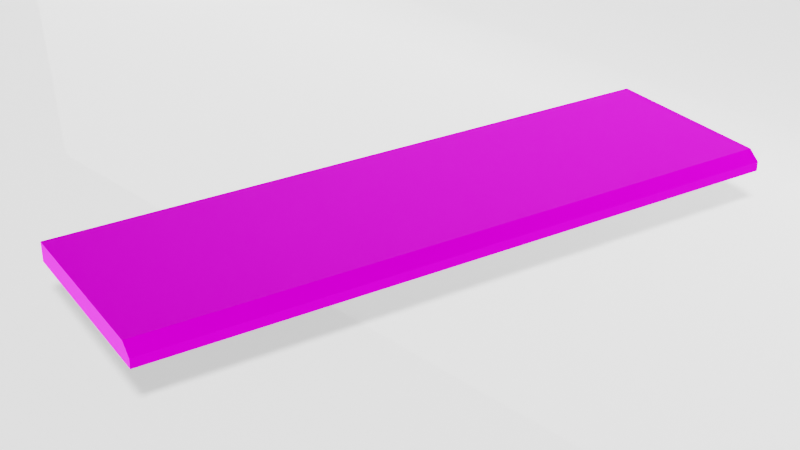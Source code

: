 # Source: Blues_pivnichno_slobidske_Gb4_seamless_4.blend  (saved by Blender 4.2.66; exported with 4.5.12 LTS)
import bpy
from mathutils import Matrix  # noqa: F401  (used for matrix-valued properties, if any)

bpy.ops.wm.read_factory_settings(use_empty=True)
scene = bpy.context.scene
scene.name = 'Scene'

# ---- collections
col_collection = bpy.data.collections.new('Collection'); scene.collection.children.link(col_collection)

# ---- images (referenced by path relative to the original .blend; pixels are not part of the script)
import os
ASSET_DIR = os.environ.get("B2B_ASSET_DIR", "")  # directory of the original .blend (textures are referenced by path, not embedded)
HERE = os.path.dirname(os.path.abspath(__file__))  # packed textures are extracted next to this script under _unpacked/

def load_image(name, relpath, width, height, colorspace="sRGB"):
    """Load a texture the original file referenced (path relative to the .blend, or extracted next to this script)."""
    p = next((c for c in (os.path.join(HERE, relpath), os.path.join(ASSET_DIR, relpath)) if relpath and os.path.exists(c)), "")
    if p:
        img = bpy.data.images.load(p, check_existing=True)
        img.name = name
    else:  # same state as the original file: an image datablock whose file is absent (Cycles renders it pink)
        img = bpy.data.images.new(name, width, height)
        img.source = "FILE"
        img.filepath = "//" + (relpath or name)
    img.colorspace_settings.name = colorspace
    return img
img_blues_pivnichno_slobidske_gb4_seamless_x4_jpg_001 = load_image('Blues_pivnichno_slobidske_Gb4_seamless_x4.jpg.001', 'Blues_pivnichno_slobidske_Gb4_seamless_x4.jpg', 1024, 1024, 'sRGB')

# ---- materials (node trees are filled in below, after node groups)
mat_002 = bpy.data.materials.new('Материал.002')
mat_material = bpy.data.materials.new('Material')
mat_material_001 = bpy.data.materials.new('Material.001')

# ---- node groups
ng_auto_smooth = bpy.data.node_groups.new('Auto Smooth', 'GeometryNodeTree')
_s = ng_auto_smooth.interface.new_socket(name='Geometry', in_out='OUTPUT', socket_type='NodeSocketGeometry')
_s = ng_auto_smooth.interface.new_socket(name='Geometry', in_out='INPUT', socket_type='NodeSocketGeometry')
_s = ng_auto_smooth.interface.new_socket(name='Angle', in_out='INPUT', socket_type='NodeSocketFloat')
_s.subtype = 'ANGLE'
_s.min_value = 0.0
_s.max_value = 3.142
ng_auto_smooth.is_modifier = True
_N = ng_auto_smooth.nodes; _L = ng_auto_smooth.links
n0 = _N.new('NodeGroupOutput'); n0.name = 'Group Output'; n0.location = (480, -100)
n1 = _N.new('NodeGroupInput'); n1.name = 'Group Input'; n1.location = (-420, -300)
n2 = _N.new('NodeGroupInput'); n2.name = 'Group Input.001'; n2.location = (-60, -100)
n3 = _N.new('GeometryNodeSetShadeSmooth'); n3.name = 'Set Shade Smooth'; n3.location = (120, -100)
n3.domain = 'EDGE'
n4 = _N.new('GeometryNodeSetShadeSmooth'); n4.name = 'Set Shade Smooth.001'; n4.location = (300, -100)
n5 = _N.new('GeometryNodeInputMeshEdgeAngle'); n5.name = 'Edge Angle'; n5.location = (-420, -220)
n6 = _N.new('GeometryNodeInputEdgeSmooth'); n6.name = 'Is Edge Smooth'; n6.location = (-60, -160)
n7 = _N.new('GeometryNodeInputShadeSmooth'); n7.name = 'Is Face Smooth'; n7.location = (-240, -340)
n8 = _N.new('FunctionNodeBooleanMath'); n8.name = 'Boolean Math'; n8.location = (-60, -220)
n9 = _N.new('FunctionNodeCompare'); n9.name = 'Compare'; n9.location = (-240, -180)
n9.operation = 'LESS_EQUAL'
_L.new(n5.outputs[0], n9.inputs[0])
_L.new(n4.outputs[0], n0.inputs[0])
_L.new(n1.outputs[1], n9.inputs[1])
_L.new(n9.outputs[0], n8.inputs[0])
_L.new(n7.outputs[0], n8.inputs[1])
_L.new(n2.outputs[0], n3.inputs[0])
_L.new(n6.outputs[0], n3.inputs[1])
_L.new(n3.outputs[0], n4.inputs[0])
_L.new(n8.outputs[0], n3.inputs[2])
n0.is_active_output = True

# ---- material node trees
mat_002.use_nodes = True; mat_002.node_tree.nodes.clear()
_N = mat_002.node_tree.nodes; _L = mat_002.node_tree.links
n0 = _N.new('ShaderNodeBsdfPrincipled'); n0.name = 'Principled BSDF'; n0.location = (10, 300)
n0.distribution = 'GGX'
n0.subsurface_method = 'BURLEY'
n0.inputs[1].default_value = 0.2588
n0.inputs[3].default_value = 1.45
n0.inputs[13].default_value = 0.0
n0.inputs[27].default_value = (0.0, 0.0, 0.0, 1.0)
n0.inputs[28].default_value = 1.0
n1 = _N.new('ShaderNodeOutputMaterial'); n1.name = 'Material Output'; n1.location = (300, 300)
n2 = _N.new('ShaderNodeTexImage'); n2.name = 'Изображение-текстура'; n2.location = (-486, 240)
n2.image = img_blues_pivnichno_slobidske_gb4_seamless_x4_jpg_001
_L.new(n0.outputs[0], n1.inputs[0])
_L.new(n2.outputs[0], n0.inputs[0])
n1.is_active_output = True
mat_material.use_nodes = True; mat_material.node_tree.nodes.clear()
_N = mat_material.node_tree.nodes; _L = mat_material.node_tree.links
n0 = _N.new('ShaderNodeOutputMaterial'); n0.name = 'Material Output'; n0.location = (524, 300)
n1 = _N.new('ShaderNodeTexImage'); n1.name = 'Изображение-текстура'; n1.location = (-400, 334)
n1.image = img_blues_pivnichno_slobidske_gb4_seamless_x4_jpg_001
n2 = _N.new('ShaderNodeBsdfPrincipled'); n2.name = 'Principled BSDF'; n2.location = (234, 300)
n2.distribution = 'GGX'
n2.subsurface_method = 'BURLEY'
n2.inputs[2].default_value = 0.0
n2.inputs[3].default_value = 1.45
n2.inputs[13].default_value = 0.0
n2.inputs[27].default_value = (0.0, 0.0, 0.0, 1.0)
n2.inputs[28].default_value = 1.0
n3 = _N.new('ShaderNodeBrightContrast'); n3.name = 'Bright/Contrast'; n3.location = (-206, 30)
n3.inputs[1].default_value = 1.89
n3.inputs[2].default_value = 3.9
n4 = _N.new('ShaderNodeMix'); n4.name = 'Mix'; n4.location = (14, 219)
n4.data_type = 'RGBA'
n4.inputs[7].default_value = (0.1654, 0.1654, 0.1654, 1.0)
_L.new(n2.outputs[0], n0.inputs[0])
_L.new(n3.outputs[0], n4.inputs[6])
_L.new(n4.outputs[2], n2.inputs[0])
_L.new(n1.outputs[0], n3.inputs[0])
n0.is_active_output = True
mat_material_001.use_nodes = True; mat_material_001.node_tree.nodes.clear()
_N = mat_material_001.node_tree.nodes; _L = mat_material_001.node_tree.links
n0 = _N.new('ShaderNodeBsdfPrincipled'); n0.name = 'Principled BSDF'; n0.location = (10, 300)
n0.inputs[0].default_value = (1.0, 1.0, 1.0, 1.0)
n0.inputs[2].default_value = 0.0
n0.inputs[28].default_value = 0.7
n1 = _N.new('ShaderNodeOutputMaterial'); n1.name = 'Material Output'; n1.location = (300, 300)
_L.new(n0.outputs[0], n1.inputs[0])
n1.is_active_output = True

# ---- world
world_world = bpy.data.worlds.new('World'); scene.world = world_world
world_world.use_nodes = True; world_world.node_tree.nodes.clear()
_N = world_world.node_tree.nodes; _L = world_world.node_tree.links
n0 = _N.new('ShaderNodeOutputWorld'); n0.name = 'World Output'; n0.location = (300, 300)
n1 = _N.new('ShaderNodeBackground'); n1.name = 'Background'; n1.location = (10, 300)
n1.inputs[0].default_value = (0.05088, 0.05088, 0.05088, 1.0)
n1.inputs[1].default_value = 1.3
_L.new(n1.outputs[0], n0.inputs[0])
n0.is_active_output = True
world_world.color = (0.05088, 0.05088, 0.05088)
world_world.use_sun_shadow = False
world_world.sun_shadow_jitter_overblur = 0.0

# ---- cameras
cam_camera = bpy.data.cameras.new('Camera')
cam_camera.lens = 40.72
cam_camera.sensor_width = 24.0
cam_camera.show_background_images = True
cam_camera.lens_unit = 'FOV'

# ---- lights
light_sun = bpy.data.lights.new('Sun', 'SUN')
light_sun.angle = 0.2518
light_sun.energy = 3.0
light_sun.shadow_filter_radius = 5.0

# ---- meshes
me_cube = bpy.data.meshes.new('Cube')
me_cube.from_pydata([(-0.75, -0.15, -0.015), (-0.75, -0.1321, 0.015), (-0.75, 0.15, -0.015), (-0.75, 0.15, 0.015), (0.75, -0.15, -0.015), (0.75, -0.1321, 0.015), (0.75, 0.15, -0.015), (0.75, 0.15, 0.015), (-0.75, -0.15, 0.0), (-0.75, 0.15, 0.0), (0.75, 0.15, 0.0), (0.75, -0.15, 0.0)], [], [(2, 6, 4, 0), (7, 3, 1, 5), (4, 11, 8, 0), (6, 10, 11, 4), (2, 9, 10, 6), (0, 8, 9, 2), (11, 5, 1, 8), (10, 7, 5, 11), (9, 3, 7, 10), (8, 1, 3, 9)])
me_cube.polygons.foreach_set('use_smooth', [True] * 10)
me_cube.polygons.foreach_set('material_index', [1, 0, 0, 1, 1, 1, 0, 1, 1, 1])
_uv = me_cube.uv_layers.new(name='UVMap')
_uv.uv.foreach_set('vector', [0.9924, 0.01475, 0.9924, 0.9974, 0.7958, 0.9974, 0.7958, 0.01475, 0.5771, 1.015, 0.5771, 0.03437, 0.7616, 0.03437, 0.7616, 1.015, 0.7958, 1.016, 0.7787, 1.015, 0.7787, 0.0344, 0.7958, 0.03453, 0.5771, 1.035, 0.5771, 1.025, 0.7733, 1.025, 0.7733, 1.035, 0.5771, 0.01475, 0.5771, 0.02456, 0.015, 0.02875, 0.015, 0.01894, 0.7733, 0.01475, 0.7733, 0.02456, 0.5771, 0.02456, 0.5771, 0.01475, 0.7787, 1.015, 0.7616, 1.015, 0.7616, 0.03437, 0.7787, 0.0344, 0.5771, 1.025, 0.5771, 1.015, 0.7616, 1.015, 0.7733, 1.025, 0.5771, 0.02456, 0.5771, 0.03437, 0.01502, 0.03856, 0.01502, 0.02875, 0.7733, 0.02456, 0.7616, 0.03437, 0.5771, 0.03437, 0.5771, 0.02456])
me_cube.materials.append(mat_002)
me_cube.materials.append(mat_material)
me_cube.use_remesh_fix_poles = True
me_cube.use_remesh_preserve_attributes = False
me_cube.use_mirror_vertex_groups = False
me_cube.update()
me_plane = bpy.data.meshes.new('Plane')
me_plane.from_pydata([(-1.0, -1.0, 0.0), (1.0, -1.0, 0.0), (-1.0, 1.897, 1.092), (1.0, 1.897, 1.092), (-1.0, 1.638, 0.0), (-1.0, 1.897, 0.2582), (-1.0, 1.689, 0.004961), (-1.0, 1.737, 0.01965), (-1.0, 1.782, 0.04351), (-1.0, 1.821, 0.07562), (-1.0, 1.853, 0.1147), (-1.0, 1.877, 0.1594), (-1.0, 1.892, 0.2078), (1.0, 1.897, 0.2582), (1.0, 1.638, 0.0), (1.0, 1.892, 0.2078), (1.0, 1.877, 0.1594), (1.0, 1.853, 0.1147), (1.0, 1.821, 0.07562), (1.0, 1.782, 0.04351), (1.0, 1.737, 0.01965), (1.0, 1.689, 0.004961)], [], [(5, 13, 3, 2), (13, 5, 12, 15), (15, 12, 11, 16), (16, 11, 10, 17), (17, 10, 9, 18), (18, 9, 8, 19), (19, 8, 7, 20), (20, 7, 6, 21), (21, 6, 4, 14), (0, 1, 14, 4)])
me_plane.polygons.foreach_set('use_smooth', [True] * 10)
_uv = me_plane.uv_layers.new(name='UVMap')
_uv.uv.foreach_set('vector', [0.0, 1.0, 1.0, 1.0, 1.0, 1.0, 0.0, 1.0, 1.0, 1.0, 0.0, 1.0, 0.0, 1.0, 1.0, 1.0, 1.0, 1.0, 0.0, 1.0, 0.0, 1.0, 1.0, 1.0, 1.0, 1.0, 0.0, 1.0, 0.0, 1.0, 1.0, 1.0, 1.0, 1.0, 0.0, 1.0, 0.0, 1.0, 1.0, 1.0, 1.0, 1.0, 0.0, 1.0, 0.0, 0.9559, 1.0, 0.9559, 1.0, 0.9559, 0.0, 0.9559, 0.0, 0.9388, 1.0, 0.9388, 1.0, 0.9388, 0.0, 0.9388, 0.0, 0.9202, 1.0, 0.9202, 1.0, 0.9202, 0.0, 0.9202, 0.0, 0.9008, 1.0, 0.9008, 0.0, 0.0, 1.0, 0.0, 1.0, 0.9008, 0.0, 0.9008])
me_plane.materials.append(mat_material_001)
me_plane.update()

# ---- objects
ob_cube = bpy.data.objects.new('Cube', me_cube)
ob_camera = bpy.data.objects.new('Camera', cam_camera)
ob_plane_001 = bpy.data.objects.new('Plane.001', me_plane)
ob_sun = bpy.data.objects.new('Sun', light_sun)

# ---- transforms, parenting, visibility, modifiers, constraints
ob_cube.location = (0.3538, 1.859, -0.09946)
ob_cube.rotation_euler = (0.0, -0.0, 1.369)
ob_cube.scale = (0.6667, 1.0, 1.0)
ob_cube.lock_scale = (True, True, True)
ob_cube.visible_diffuse = False
ob_cube.visible_glossy = False
ob_cube.visible_transmission = False
ob_cube.visible_volume_scatter = False
ob_cube.lineart.crease_threshold = 0.0
_m = ob_cube.modifiers.new('Auto Smooth', 'NODES')
_m.node_group = ng_auto_smooth
_gi = [s.identifier for s in ng_auto_smooth.interface.items_tree if s.item_type == 'SOCKET' and s.in_out == 'INPUT']
_m[_gi[1]] = 0.5236  # Angle
ob_camera.location = (1.56, 0.66, 0.7632)
ob_camera.rotation_euler = (-2.056, 3.142, -2.334)
ob_camera.scale = (2.7, 1.7, 1.0)
ob_camera.lineart.crease_threshold = 0.0
ob_plane_001.location = (0.1712, 0.7794, -0.1697)
ob_plane_001.scale = (2.445, 1.0, 1.0)
ob_sun.location = (2.081, 0.7794, 0.04906)
ob_sun.rotation_euler = (0.4299, 0.0377, 0.6295)
cam_camera.dof.focus_object = ob_cube

# ---- collection membership
col_collection.objects.link(ob_cube)
col_collection.objects.link(ob_camera)
col_collection.objects.link(ob_plane_001)
col_collection.objects.link(ob_sun)

# ---- scene / render settings (as saved in the file)
scene.camera = ob_camera
scene.frame_start = 1; scene.frame_end = 250; scene.frame_set(36)
scene.render.engine = 'BLENDER_EEVEE_NEXT'
scene.cycles.samples = 512
scene.cycles.sampling_pattern = 'TABULATED_SOBOL'
scene.cycles.use_adaptive_sampling = False
scene.cycles.use_light_tree = False
scene.eevee.taa_samples = 79
scene.eevee.taa_render_samples = 251
scene.eevee.light_threshold = 0.645
scene.view_settings.view_transform = 'Filmic'
bpy.context.view_layer.update()
